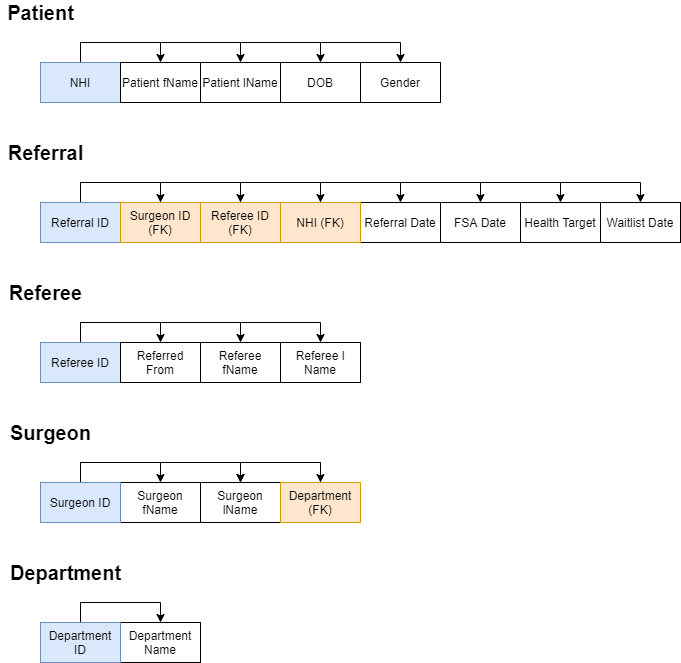

The diagram above was exported from draw.io. Its source (the exported page's mxGraphModel, read from the mxfile embedded in the PNG):
<mxGraphModel dx="1209" dy="617" grid="1" gridSize="10" guides="1" tooltips="1" connect="1" arrows="1" fold="1" page="1" pageScale="1" pageWidth="1920" pageHeight="1200" math="0" shadow="0">
  <root>
    <mxCell id="ig5zQdntzsFssBQt7pfy-0" />
    <mxCell id="ig5zQdntzsFssBQt7pfy-1" parent="ig5zQdntzsFssBQt7pfy-0" />
    <mxCell id="WllYZvdY_dbCGfRGUiqG-0" style="edgeStyle=orthogonalEdgeStyle;rounded=0;orthogonalLoop=1;jettySize=auto;html=1;entryX=0.5;entryY=0;entryDx=0;entryDy=0;" parent="ig5zQdntzsFssBQt7pfy-1" source="r-OEQgWSCJ4Ds0L49xZB-0" target="r-OEQgWSCJ4Ds0L49xZB-4" edge="1">
      <mxGeometry relative="1" as="geometry">
        <Array as="points">
          <mxPoint x="160" y="100" />
          <mxPoint x="480" y="100" />
        </Array>
      </mxGeometry>
    </mxCell>
    <mxCell id="WllYZvdY_dbCGfRGUiqG-1" style="edgeStyle=orthogonalEdgeStyle;rounded=0;orthogonalLoop=1;jettySize=auto;html=1;entryX=0.5;entryY=0;entryDx=0;entryDy=0;" parent="ig5zQdntzsFssBQt7pfy-1" source="r-OEQgWSCJ4Ds0L49xZB-0" target="r-OEQgWSCJ4Ds0L49xZB-3" edge="1">
      <mxGeometry relative="1" as="geometry">
        <Array as="points">
          <mxPoint x="160" y="100" />
          <mxPoint x="400" y="100" />
        </Array>
      </mxGeometry>
    </mxCell>
    <mxCell id="WllYZvdY_dbCGfRGUiqG-2" style="edgeStyle=orthogonalEdgeStyle;rounded=0;orthogonalLoop=1;jettySize=auto;html=1;entryX=0.5;entryY=0;entryDx=0;entryDy=0;" parent="ig5zQdntzsFssBQt7pfy-1" source="r-OEQgWSCJ4Ds0L49xZB-0" target="r-OEQgWSCJ4Ds0L49xZB-2" edge="1">
      <mxGeometry relative="1" as="geometry">
        <Array as="points">
          <mxPoint x="160" y="100" />
          <mxPoint x="320" y="100" />
        </Array>
      </mxGeometry>
    </mxCell>
    <mxCell id="WllYZvdY_dbCGfRGUiqG-3" style="edgeStyle=orthogonalEdgeStyle;rounded=0;orthogonalLoop=1;jettySize=auto;html=1;entryX=0.5;entryY=0;entryDx=0;entryDy=0;" parent="ig5zQdntzsFssBQt7pfy-1" source="r-OEQgWSCJ4Ds0L49xZB-0" target="r-OEQgWSCJ4Ds0L49xZB-1" edge="1">
      <mxGeometry relative="1" as="geometry" />
    </mxCell>
    <mxCell id="r-OEQgWSCJ4Ds0L49xZB-0" value="NHI" style="rounded=0;whiteSpace=wrap;html=1;fillColor=#dae8fc;strokeColor=#6c8ebf;" parent="ig5zQdntzsFssBQt7pfy-1" vertex="1">
      <mxGeometry x="120" y="120" width="80" height="40" as="geometry" />
    </mxCell>
    <mxCell id="r-OEQgWSCJ4Ds0L49xZB-1" value="Patient fName" style="rounded=0;whiteSpace=wrap;html=1;" parent="ig5zQdntzsFssBQt7pfy-1" vertex="1">
      <mxGeometry x="200" y="120" width="80" height="40" as="geometry" />
    </mxCell>
    <mxCell id="r-OEQgWSCJ4Ds0L49xZB-2" value="Patient lName" style="rounded=0;whiteSpace=wrap;html=1;" parent="ig5zQdntzsFssBQt7pfy-1" vertex="1">
      <mxGeometry x="280" y="120" width="80" height="40" as="geometry" />
    </mxCell>
    <mxCell id="r-OEQgWSCJ4Ds0L49xZB-3" value="DOB" style="rounded=0;whiteSpace=wrap;html=1;" parent="ig5zQdntzsFssBQt7pfy-1" vertex="1">
      <mxGeometry x="360" y="120" width="80" height="40" as="geometry" />
    </mxCell>
    <mxCell id="r-OEQgWSCJ4Ds0L49xZB-4" value="Gender" style="rounded=0;whiteSpace=wrap;html=1;" parent="ig5zQdntzsFssBQt7pfy-1" vertex="1">
      <mxGeometry x="440" y="120" width="80" height="40" as="geometry" />
    </mxCell>
    <mxCell id="oaSWhQbMabhSExDyjoZu-0" value="Referral Date" style="rounded=0;whiteSpace=wrap;html=1;" parent="ig5zQdntzsFssBQt7pfy-1" vertex="1">
      <mxGeometry x="440" y="260" width="80" height="40" as="geometry" />
    </mxCell>
    <mxCell id="B7f7b5CDEVx8qQ58LZQ8-9" style="edgeStyle=orthogonalEdgeStyle;rounded=0;orthogonalLoop=1;jettySize=auto;html=1;entryX=0.5;entryY=0;entryDx=0;entryDy=0;" parent="ig5zQdntzsFssBQt7pfy-1" source="oaSWhQbMabhSExDyjoZu-1" target="oaSWhQbMabhSExDyjoZu-4" edge="1">
      <mxGeometry relative="1" as="geometry">
        <Array as="points">
          <mxPoint x="160" y="240" />
          <mxPoint x="720" y="240" />
        </Array>
      </mxGeometry>
    </mxCell>
    <mxCell id="WllYZvdY_dbCGfRGUiqG-7" style="edgeStyle=orthogonalEdgeStyle;rounded=0;orthogonalLoop=1;jettySize=auto;html=1;entryX=0.5;entryY=0;entryDx=0;entryDy=0;" parent="ig5zQdntzsFssBQt7pfy-1" source="oaSWhQbMabhSExDyjoZu-1" target="ZlTCNmZ-Y8yDLMut41DF-1" edge="1">
      <mxGeometry relative="1" as="geometry">
        <Array as="points">
          <mxPoint x="160" y="240" />
          <mxPoint x="400" y="240" />
        </Array>
      </mxGeometry>
    </mxCell>
    <mxCell id="WllYZvdY_dbCGfRGUiqG-8" style="edgeStyle=orthogonalEdgeStyle;rounded=0;orthogonalLoop=1;jettySize=auto;html=1;entryX=0.5;entryY=0;entryDx=0;entryDy=0;" parent="ig5zQdntzsFssBQt7pfy-1" source="oaSWhQbMabhSExDyjoZu-1" target="ZlTCNmZ-Y8yDLMut41DF-0" edge="1">
      <mxGeometry relative="1" as="geometry">
        <Array as="points">
          <mxPoint x="160" y="240" />
          <mxPoint x="320" y="240" />
        </Array>
      </mxGeometry>
    </mxCell>
    <mxCell id="WllYZvdY_dbCGfRGUiqG-9" style="edgeStyle=orthogonalEdgeStyle;rounded=0;orthogonalLoop=1;jettySize=auto;html=1;entryX=0.5;entryY=0;entryDx=0;entryDy=0;" parent="ig5zQdntzsFssBQt7pfy-1" source="oaSWhQbMabhSExDyjoZu-1" target="B7f7b5CDEVx8qQ58LZQ8-2" edge="1">
      <mxGeometry relative="1" as="geometry" />
    </mxCell>
    <mxCell id="oaSWhQbMabhSExDyjoZu-1" value="Referral ID" style="rounded=0;whiteSpace=wrap;html=1;fillColor=#dae8fc;strokeColor=#6c8ebf;" parent="ig5zQdntzsFssBQt7pfy-1" vertex="1">
      <mxGeometry x="120" y="260" width="80" height="40" as="geometry" />
    </mxCell>
    <mxCell id="oaSWhQbMabhSExDyjoZu-2" value="FSA Date" style="rounded=0;whiteSpace=wrap;html=1;" parent="ig5zQdntzsFssBQt7pfy-1" vertex="1">
      <mxGeometry x="520" y="260" width="80" height="40" as="geometry" />
    </mxCell>
    <mxCell id="oaSWhQbMabhSExDyjoZu-3" value="Health Target" style="rounded=0;whiteSpace=wrap;html=1;" parent="ig5zQdntzsFssBQt7pfy-1" vertex="1">
      <mxGeometry x="600" y="260" width="80" height="40" as="geometry" />
    </mxCell>
    <mxCell id="oaSWhQbMabhSExDyjoZu-4" value="Waitlist Date" style="rounded=0;whiteSpace=wrap;html=1;" parent="ig5zQdntzsFssBQt7pfy-1" vertex="1">
      <mxGeometry x="680" y="260" width="80" height="40" as="geometry" />
    </mxCell>
    <mxCell id="bFCV_0si6LHHcAlEyEWC-1" value="Referee fName" style="rounded=0;whiteSpace=wrap;html=1;" parent="ig5zQdntzsFssBQt7pfy-1" vertex="1">
      <mxGeometry x="280" y="400" width="80" height="40" as="geometry" />
    </mxCell>
    <mxCell id="bFCV_0si6LHHcAlEyEWC-2" value="&lt;font style=&quot;font-size: 12px&quot;&gt;Referee l&lt;br&gt;Name&lt;/font&gt;" style="rounded=0;whiteSpace=wrap;html=1;" parent="ig5zQdntzsFssBQt7pfy-1" vertex="1">
      <mxGeometry x="360" y="400" width="80" height="40" as="geometry" />
    </mxCell>
    <mxCell id="WllYZvdY_dbCGfRGUiqG-4" style="edgeStyle=orthogonalEdgeStyle;rounded=0;orthogonalLoop=1;jettySize=auto;html=1;entryX=0.5;entryY=0;entryDx=0;entryDy=0;" parent="ig5zQdntzsFssBQt7pfy-1" source="bFCV_0si6LHHcAlEyEWC-3" target="bFCV_0si6LHHcAlEyEWC-4" edge="1">
      <mxGeometry relative="1" as="geometry" />
    </mxCell>
    <mxCell id="WllYZvdY_dbCGfRGUiqG-5" style="edgeStyle=orthogonalEdgeStyle;rounded=0;orthogonalLoop=1;jettySize=auto;html=1;entryX=0.5;entryY=0;entryDx=0;entryDy=0;" parent="ig5zQdntzsFssBQt7pfy-1" source="bFCV_0si6LHHcAlEyEWC-3" target="bFCV_0si6LHHcAlEyEWC-1" edge="1">
      <mxGeometry relative="1" as="geometry">
        <Array as="points">
          <mxPoint x="160" y="380" />
          <mxPoint x="320" y="380" />
        </Array>
      </mxGeometry>
    </mxCell>
    <mxCell id="WllYZvdY_dbCGfRGUiqG-6" style="edgeStyle=orthogonalEdgeStyle;rounded=0;orthogonalLoop=1;jettySize=auto;html=1;entryX=0.5;entryY=0;entryDx=0;entryDy=0;" parent="ig5zQdntzsFssBQt7pfy-1" source="bFCV_0si6LHHcAlEyEWC-3" target="bFCV_0si6LHHcAlEyEWC-2" edge="1">
      <mxGeometry relative="1" as="geometry">
        <Array as="points">
          <mxPoint x="160" y="380" />
          <mxPoint x="400" y="380" />
        </Array>
      </mxGeometry>
    </mxCell>
    <mxCell id="bFCV_0si6LHHcAlEyEWC-3" value="Referee ID" style="rounded=0;whiteSpace=wrap;html=1;fillColor=#dae8fc;strokeColor=#6c8ebf;" parent="ig5zQdntzsFssBQt7pfy-1" vertex="1">
      <mxGeometry x="120" y="400" width="80" height="40" as="geometry" />
    </mxCell>
    <mxCell id="bFCV_0si6LHHcAlEyEWC-4" value="Referred From" style="rounded=0;whiteSpace=wrap;html=1;" parent="ig5zQdntzsFssBQt7pfy-1" vertex="1">
      <mxGeometry x="200" y="400" width="80" height="40" as="geometry" />
    </mxCell>
    <mxCell id="B7f7b5CDEVx8qQ58LZQ8-11" style="edgeStyle=orthogonalEdgeStyle;rounded=0;orthogonalLoop=1;jettySize=auto;html=1;entryX=0.5;entryY=0;entryDx=0;entryDy=0;" parent="ig5zQdntzsFssBQt7pfy-1" source="ZlTCNmZ-Y8yDLMut41DF-0" target="oaSWhQbMabhSExDyjoZu-2" edge="1">
      <mxGeometry relative="1" as="geometry">
        <Array as="points">
          <mxPoint x="320" y="240" />
          <mxPoint x="560" y="240" />
        </Array>
      </mxGeometry>
    </mxCell>
    <mxCell id="ZlTCNmZ-Y8yDLMut41DF-0" value="Referee ID (FK)" style="rounded=0;whiteSpace=wrap;html=1;fillColor=#ffe6cc;strokeColor=#d79b00;" parent="ig5zQdntzsFssBQt7pfy-1" vertex="1">
      <mxGeometry x="280" y="260" width="80" height="40" as="geometry" />
    </mxCell>
    <mxCell id="B7f7b5CDEVx8qQ58LZQ8-10" style="edgeStyle=orthogonalEdgeStyle;rounded=0;orthogonalLoop=1;jettySize=auto;html=1;entryX=0.5;entryY=0;entryDx=0;entryDy=0;" parent="ig5zQdntzsFssBQt7pfy-1" source="ZlTCNmZ-Y8yDLMut41DF-1" target="oaSWhQbMabhSExDyjoZu-0" edge="1">
      <mxGeometry relative="1" as="geometry">
        <Array as="points">
          <mxPoint x="400" y="240" />
          <mxPoint x="480" y="240" />
        </Array>
      </mxGeometry>
    </mxCell>
    <mxCell id="ZlTCNmZ-Y8yDLMut41DF-1" value="NHI (FK)" style="rounded=0;whiteSpace=wrap;html=1;fillColor=#ffe6cc;strokeColor=#d79b00;" parent="ig5zQdntzsFssBQt7pfy-1" vertex="1">
      <mxGeometry x="360" y="260" width="80" height="40" as="geometry" />
    </mxCell>
    <mxCell id="qs1rNHHk-1K81AdG9IZl-0" value="Surgeon fName" style="rounded=0;whiteSpace=wrap;html=1;" parent="ig5zQdntzsFssBQt7pfy-1" vertex="1">
      <mxGeometry x="200" y="540" width="80" height="40" as="geometry" />
    </mxCell>
    <mxCell id="qs1rNHHk-1K81AdG9IZl-1" value="Surgeon lName" style="rounded=0;whiteSpace=wrap;html=1;" parent="ig5zQdntzsFssBQt7pfy-1" vertex="1">
      <mxGeometry x="280" y="540" width="80" height="40" as="geometry" />
    </mxCell>
    <mxCell id="B7f7b5CDEVx8qQ58LZQ8-4" style="edgeStyle=orthogonalEdgeStyle;rounded=0;orthogonalLoop=1;jettySize=auto;html=1;entryX=0.5;entryY=0;entryDx=0;entryDy=0;" parent="ig5zQdntzsFssBQt7pfy-1" source="qs1rNHHk-1K81AdG9IZl-2" target="qs1rNHHk-1K81AdG9IZl-0" edge="1">
      <mxGeometry relative="1" as="geometry" />
    </mxCell>
    <mxCell id="B7f7b5CDEVx8qQ58LZQ8-5" style="edgeStyle=orthogonalEdgeStyle;rounded=0;orthogonalLoop=1;jettySize=auto;html=1;entryX=0.5;entryY=0;entryDx=0;entryDy=0;" parent="ig5zQdntzsFssBQt7pfy-1" source="qs1rNHHk-1K81AdG9IZl-2" target="qs1rNHHk-1K81AdG9IZl-1" edge="1">
      <mxGeometry relative="1" as="geometry">
        <Array as="points">
          <mxPoint x="160" y="520" />
          <mxPoint x="320" y="520" />
        </Array>
      </mxGeometry>
    </mxCell>
    <mxCell id="WllYZvdY_dbCGfRGUiqG-10" style="edgeStyle=orthogonalEdgeStyle;rounded=0;orthogonalLoop=1;jettySize=auto;html=1;entryX=0.5;entryY=0;entryDx=0;entryDy=0;" parent="ig5zQdntzsFssBQt7pfy-1" source="qs1rNHHk-1K81AdG9IZl-2" target="qs1rNHHk-1K81AdG9IZl-3" edge="1">
      <mxGeometry relative="1" as="geometry">
        <Array as="points">
          <mxPoint x="160" y="520" />
          <mxPoint x="400" y="520" />
        </Array>
      </mxGeometry>
    </mxCell>
    <mxCell id="qs1rNHHk-1K81AdG9IZl-2" value="Surgeon ID" style="rounded=0;whiteSpace=wrap;html=1;fillColor=#dae8fc;strokeColor=#6c8ebf;" parent="ig5zQdntzsFssBQt7pfy-1" vertex="1">
      <mxGeometry x="120" y="540" width="80" height="40" as="geometry" />
    </mxCell>
    <mxCell id="B7f7b5CDEVx8qQ58LZQ8-7" style="edgeStyle=orthogonalEdgeStyle;rounded=0;orthogonalLoop=1;jettySize=auto;html=1;entryX=0.5;entryY=0;entryDx=0;entryDy=0;" parent="ig5zQdntzsFssBQt7pfy-1" source="qs1rNHHk-1K81AdG9IZl-3" target="qs1rNHHk-1K81AdG9IZl-1" edge="1">
      <mxGeometry relative="1" as="geometry" />
    </mxCell>
    <mxCell id="qs1rNHHk-1K81AdG9IZl-3" value="Department (FK)" style="rounded=0;whiteSpace=wrap;html=1;fillColor=#ffe6cc;strokeColor=#d79b00;" parent="ig5zQdntzsFssBQt7pfy-1" vertex="1">
      <mxGeometry x="360" y="540" width="80" height="40" as="geometry" />
    </mxCell>
    <mxCell id="B7f7b5CDEVx8qQ58LZQ8-0" value="Department Name" style="rounded=0;whiteSpace=wrap;html=1;" parent="ig5zQdntzsFssBQt7pfy-1" vertex="1">
      <mxGeometry x="200" y="680" width="80" height="40" as="geometry" />
    </mxCell>
    <mxCell id="B7f7b5CDEVx8qQ58LZQ8-3" style="edgeStyle=orthogonalEdgeStyle;rounded=0;orthogonalLoop=1;jettySize=auto;html=1;entryX=0.5;entryY=0;entryDx=0;entryDy=0;" parent="ig5zQdntzsFssBQt7pfy-1" source="B7f7b5CDEVx8qQ58LZQ8-1" target="B7f7b5CDEVx8qQ58LZQ8-0" edge="1">
      <mxGeometry relative="1" as="geometry" />
    </mxCell>
    <mxCell id="B7f7b5CDEVx8qQ58LZQ8-1" value="Department ID" style="rounded=0;whiteSpace=wrap;html=1;fillColor=#dae8fc;strokeColor=#6c8ebf;" parent="ig5zQdntzsFssBQt7pfy-1" vertex="1">
      <mxGeometry x="120" y="680" width="80" height="40" as="geometry" />
    </mxCell>
    <mxCell id="B7f7b5CDEVx8qQ58LZQ8-12" style="edgeStyle=orthogonalEdgeStyle;rounded=0;orthogonalLoop=1;jettySize=auto;html=1;entryX=0.5;entryY=0;entryDx=0;entryDy=0;" parent="ig5zQdntzsFssBQt7pfy-1" source="B7f7b5CDEVx8qQ58LZQ8-2" target="oaSWhQbMabhSExDyjoZu-3" edge="1">
      <mxGeometry relative="1" as="geometry">
        <Array as="points">
          <mxPoint x="240" y="240" />
          <mxPoint x="640" y="240" />
        </Array>
      </mxGeometry>
    </mxCell>
    <mxCell id="B7f7b5CDEVx8qQ58LZQ8-2" value="Surgeon ID (FK)" style="rounded=0;whiteSpace=wrap;html=1;fillColor=#ffe6cc;strokeColor=#d79b00;" parent="ig5zQdntzsFssBQt7pfy-1" vertex="1">
      <mxGeometry x="200" y="260" width="80" height="40" as="geometry" />
    </mxCell>
    <mxCell id="WllYZvdY_dbCGfRGUiqG-11" value="&lt;b&gt;&lt;font style=&quot;font-size: 20px&quot;&gt;Patient&lt;/font&gt;&lt;/b&gt;" style="text;html=1;align=center;verticalAlign=middle;resizable=0;points=[];autosize=1;strokeColor=none;fillColor=none;" parent="ig5zQdntzsFssBQt7pfy-1" vertex="1">
      <mxGeometry x="80" y="60" width="80" height="20" as="geometry" />
    </mxCell>
    <mxCell id="WllYZvdY_dbCGfRGUiqG-12" value="&lt;b&gt;&lt;font style=&quot;font-size: 20px&quot;&gt;Referral&lt;/font&gt;&lt;/b&gt;" style="text;html=1;align=center;verticalAlign=middle;resizable=0;points=[];autosize=1;strokeColor=none;fillColor=none;" parent="ig5zQdntzsFssBQt7pfy-1" vertex="1">
      <mxGeometry x="80" y="200" width="90" height="20" as="geometry" />
    </mxCell>
    <mxCell id="WllYZvdY_dbCGfRGUiqG-13" value="&lt;b&gt;&lt;font style=&quot;font-size: 20px&quot;&gt;Referee&lt;/font&gt;&lt;/b&gt;" style="text;html=1;align=center;verticalAlign=middle;resizable=0;points=[];autosize=1;strokeColor=none;fillColor=none;" parent="ig5zQdntzsFssBQt7pfy-1" vertex="1">
      <mxGeometry x="80" y="340" width="90" height="20" as="geometry" />
    </mxCell>
    <mxCell id="WllYZvdY_dbCGfRGUiqG-14" value="&lt;b&gt;&lt;font style=&quot;font-size: 20px&quot;&gt;Surgeon&lt;/font&gt;&lt;/b&gt;" style="text;html=1;align=center;verticalAlign=middle;resizable=0;points=[];autosize=1;strokeColor=none;fillColor=none;" parent="ig5zQdntzsFssBQt7pfy-1" vertex="1">
      <mxGeometry x="80" y="480" width="100" height="20" as="geometry" />
    </mxCell>
    <mxCell id="WllYZvdY_dbCGfRGUiqG-15" value="&lt;b&gt;&lt;font style=&quot;font-size: 20px&quot;&gt;Department&lt;/font&gt;&lt;/b&gt;" style="text;html=1;align=center;verticalAlign=middle;resizable=0;points=[];autosize=1;strokeColor=none;fillColor=none;" parent="ig5zQdntzsFssBQt7pfy-1" vertex="1">
      <mxGeometry x="80" y="620" width="130" height="20" as="geometry" />
    </mxCell>
  </root>
</mxGraphModel>